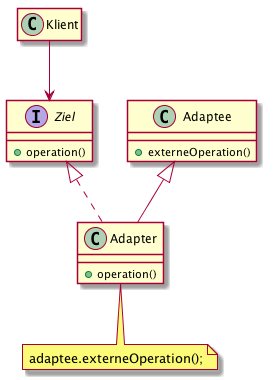

The diagram above was rendered by PlantUML. Its source (embedded in the PNG):
@startuml
set namespaceSeparator none
hide empty members
hide empty methods

class Klient {
}

Klient --> Ziel

interface Ziel {
  +operation()
}

class Adaptee {
  +externeOperation()
}

class Adapter extends Adaptee
class Adapter implements Ziel {
  +operation()
}
note bottom of Adapter : adaptee.externeOperation();
@enduml